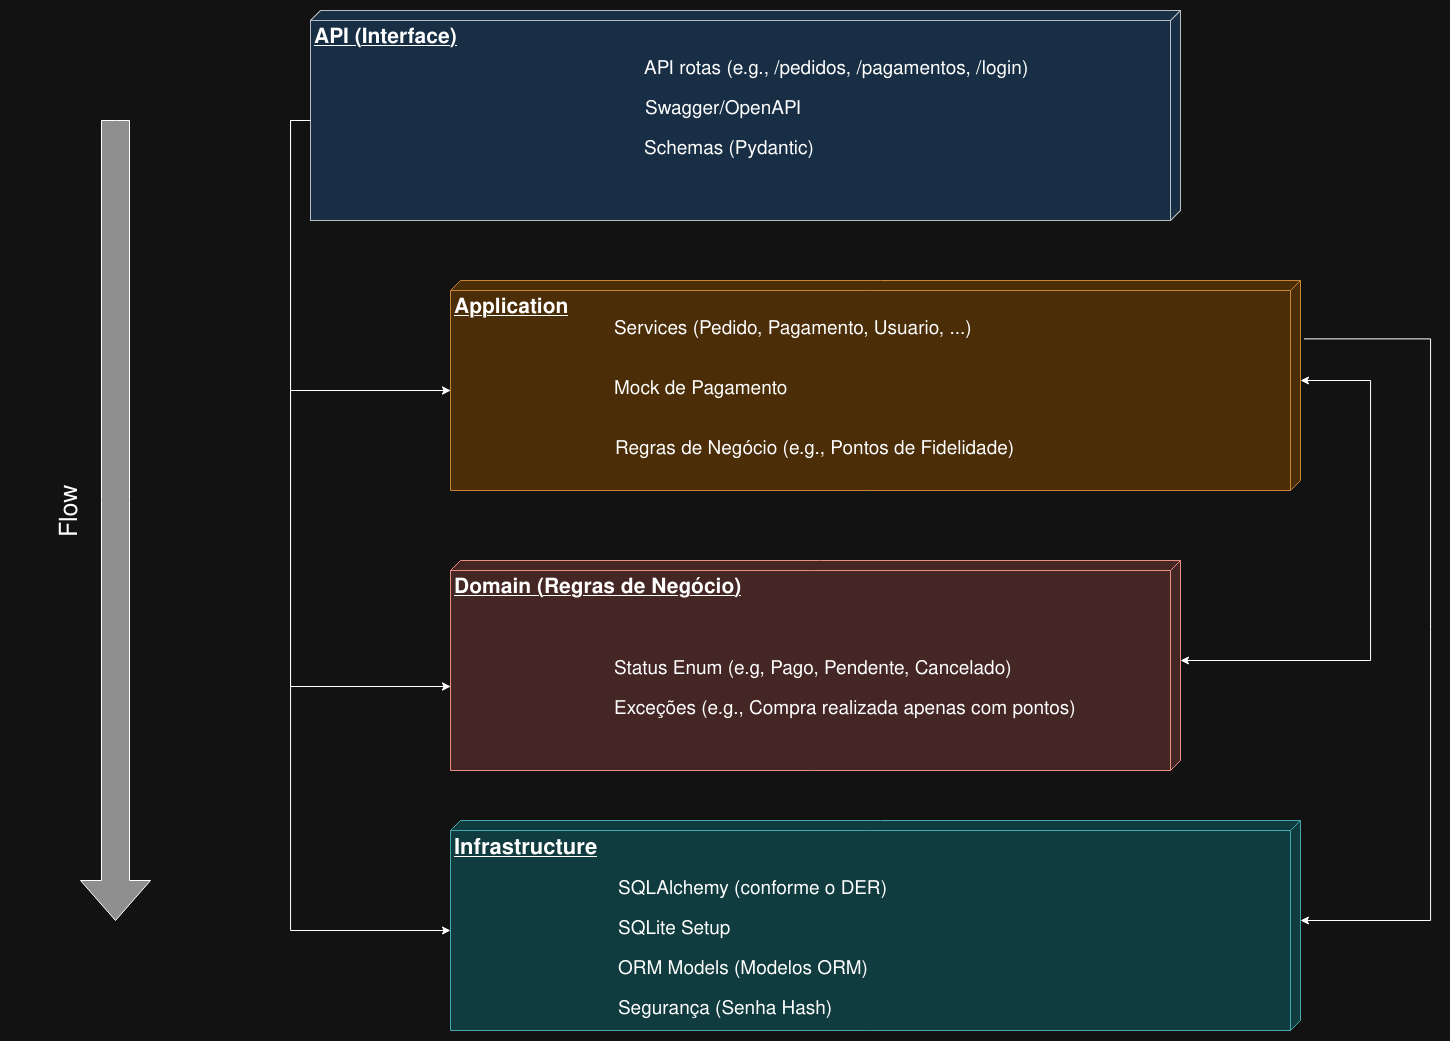

The diagram above was exported from draw.io. Its source (the exported page's mxGraphModel, read from the mxfile embedded in the PNG):
<mxGraphModel dx="2737" dy="1040" grid="1" gridSize="10" guides="1" tooltips="1" connect="1" arrows="1" fold="1" page="1" pageScale="1" pageWidth="850" pageHeight="1100" math="0" shadow="0">
  <root>
    <mxCell id="0" />
    <mxCell id="1" parent="0" />
    <mxCell id="KHaBTPHEoTVj7aLRkBaf-46" edge="1" parent="1" source="KHaBTPHEoTVj7aLRkBaf-6" style="edgeStyle=orthogonalEdgeStyle;rounded=0;orthogonalLoop=1;jettySize=auto;html=1;entryX=0;entryY=0;entryDx=110;entryDy=850;entryPerimeter=0;exitX=0;exitY=0;exitDx=110;exitDy=870;exitPerimeter=0;" target="KHaBTPHEoTVj7aLRkBaf-32">
      <mxGeometry relative="1" as="geometry">
        <mxPoint x="-150" y="440" as="targetPoint" />
      </mxGeometry>
    </mxCell>
    <mxCell id="KHaBTPHEoTVj7aLRkBaf-47" edge="1" parent="1" source="KHaBTPHEoTVj7aLRkBaf-6" style="edgeStyle=orthogonalEdgeStyle;rounded=0;orthogonalLoop=1;jettySize=auto;html=1;exitX=0;exitY=0;exitDx=110;exitDy=870;exitPerimeter=0;entryX=0.6;entryY=1;entryDx=0;entryDy=0;entryPerimeter=0;" target="KHaBTPHEoTVj7aLRkBaf-36">
      <mxGeometry relative="1" as="geometry">
        <mxPoint x="-40" y="580" as="targetPoint" />
      </mxGeometry>
    </mxCell>
    <mxCell id="KHaBTPHEoTVj7aLRkBaf-6" parent="1" style="verticalAlign=top;align=left;spacingTop=8;spacingLeft=2;spacingRight=12;shape=cube;size=10;direction=south;fontStyle=4;html=1;whiteSpace=wrap;fillColor=#cce5ff;strokeColor=#36393d;" value="&lt;b&gt;&lt;font style=&quot;font-size: 21px;&quot;&gt;API (Interface)&lt;/font&gt;&lt;/b&gt;" vertex="1">
      <mxGeometry height="210" width="870" x="-80" y="60" as="geometry" />
    </mxCell>
    <mxCell id="KHaBTPHEoTVj7aLRkBaf-20" parent="1" style="shape=table;startSize=0;container=1;collapsible=1;childLayout=tableLayout;fixedRows=1;rowLines=0;fontStyle=0;align=center;resizeLast=1;strokeColor=none;fillColor=none;collapsible=0;whiteSpace=wrap;html=1;fontSize=18;" value="" vertex="1">
      <mxGeometry height="30" width="505" x="217" y="140" as="geometry" />
    </mxCell>
    <mxCell id="KHaBTPHEoTVj7aLRkBaf-21" parent="KHaBTPHEoTVj7aLRkBaf-20" style="shape=tableRow;horizontal=0;startSize=0;swimlaneHead=0;swimlaneBody=0;fillColor=none;collapsible=0;dropTarget=0;points=[[0,0.5],[1,0.5]];portConstraint=eastwest;top=0;left=0;right=0;bottom=0;" value="" vertex="1">
      <mxGeometry height="30" width="505" as="geometry" />
    </mxCell>
    <mxCell id="KHaBTPHEoTVj7aLRkBaf-22" parent="KHaBTPHEoTVj7aLRkBaf-21" style="shape=partialRectangle;connectable=0;fillColor=none;top=0;left=0;bottom=0;right=0;editable=1;overflow=hidden;" value="" vertex="1">
      <mxGeometry height="30" width="30" as="geometry">
        <mxRectangle height="30" width="30" as="alternateBounds" />
      </mxGeometry>
    </mxCell>
    <mxCell id="KHaBTPHEoTVj7aLRkBaf-23" parent="KHaBTPHEoTVj7aLRkBaf-21" style="shape=partialRectangle;connectable=0;fillColor=none;top=0;left=0;bottom=0;right=0;align=left;spacingLeft=6;overflow=hidden;fontSize=19;fontStyle=0" value="Swagger/OpenAPI" vertex="1">
      <mxGeometry height="30" width="475" x="30" as="geometry">
        <mxRectangle height="30" width="475" as="alternateBounds" />
      </mxGeometry>
    </mxCell>
    <mxCell id="KHaBTPHEoTVj7aLRkBaf-24" parent="1" style="shape=table;startSize=0;container=1;collapsible=1;childLayout=tableLayout;fixedRows=1;rowLines=0;fontStyle=0;align=center;resizeLast=1;strokeColor=none;fillColor=none;collapsible=0;whiteSpace=wrap;html=1;fontSize=18;" value="" vertex="1">
      <mxGeometry height="30" width="505" x="216" y="180" as="geometry" />
    </mxCell>
    <mxCell id="KHaBTPHEoTVj7aLRkBaf-25" parent="KHaBTPHEoTVj7aLRkBaf-24" style="shape=tableRow;horizontal=0;startSize=0;swimlaneHead=0;swimlaneBody=0;fillColor=none;collapsible=0;dropTarget=0;points=[[0,0.5],[1,0.5]];portConstraint=eastwest;top=0;left=0;right=0;bottom=0;" value="" vertex="1">
      <mxGeometry height="30" width="505" as="geometry" />
    </mxCell>
    <mxCell id="KHaBTPHEoTVj7aLRkBaf-26" parent="KHaBTPHEoTVj7aLRkBaf-25" style="shape=partialRectangle;connectable=0;fillColor=none;top=0;left=0;bottom=0;right=0;editable=1;overflow=hidden;" value="" vertex="1">
      <mxGeometry height="30" width="30" as="geometry">
        <mxRectangle height="30" width="30" as="alternateBounds" />
      </mxGeometry>
    </mxCell>
    <mxCell id="KHaBTPHEoTVj7aLRkBaf-27" parent="KHaBTPHEoTVj7aLRkBaf-25" style="shape=partialRectangle;connectable=0;fillColor=none;top=0;left=0;bottom=0;right=0;align=left;spacingLeft=6;overflow=hidden;fontSize=19;fontStyle=0" value="Schemas (Pydantic)" vertex="1">
      <mxGeometry height="30" width="475" x="30" as="geometry">
        <mxRectangle height="30" width="475" as="alternateBounds" />
      </mxGeometry>
    </mxCell>
    <mxCell id="KHaBTPHEoTVj7aLRkBaf-16" parent="1" style="shape=table;startSize=0;container=1;collapsible=1;childLayout=tableLayout;fixedRows=1;rowLines=0;fontStyle=0;align=center;resizeLast=1;strokeColor=none;fillColor=none;collapsible=0;whiteSpace=wrap;html=1;fontSize=18;" value="" vertex="1">
      <mxGeometry height="30" width="505" x="216" y="100" as="geometry" />
    </mxCell>
    <mxCell id="KHaBTPHEoTVj7aLRkBaf-17" parent="KHaBTPHEoTVj7aLRkBaf-16" style="shape=tableRow;horizontal=0;startSize=0;swimlaneHead=0;swimlaneBody=0;fillColor=none;collapsible=0;dropTarget=0;points=[[0,0.5],[1,0.5]];portConstraint=eastwest;top=0;left=0;right=0;bottom=0;" value="" vertex="1">
      <mxGeometry height="30" width="505" as="geometry" />
    </mxCell>
    <mxCell id="KHaBTPHEoTVj7aLRkBaf-18" parent="KHaBTPHEoTVj7aLRkBaf-17" style="shape=partialRectangle;connectable=0;fillColor=none;top=0;left=0;bottom=0;right=0;editable=1;overflow=hidden;" value="" vertex="1">
      <mxGeometry height="30" width="30" as="geometry">
        <mxRectangle height="30" width="30" as="alternateBounds" />
      </mxGeometry>
    </mxCell>
    <mxCell id="KHaBTPHEoTVj7aLRkBaf-19" parent="KHaBTPHEoTVj7aLRkBaf-17" style="shape=partialRectangle;connectable=0;fillColor=none;top=0;left=0;bottom=0;right=0;align=left;spacingLeft=6;overflow=hidden;fontSize=19;fontStyle=0" value="API rotas (e.g., /pedidos, /pagamentos, /login)" vertex="1">
      <mxGeometry height="30" width="475" x="30" as="geometry">
        <mxRectangle height="30" width="475" as="alternateBounds" />
      </mxGeometry>
    </mxCell>
    <mxCell id="KHaBTPHEoTVj7aLRkBaf-32" parent="1" style="verticalAlign=top;align=left;spacingTop=8;spacingLeft=2;spacingRight=12;shape=cube;size=10;direction=south;fontStyle=4;html=1;whiteSpace=wrap;fillColor=#fad7ac;strokeColor=#b46504;fillStyle=solid;" value="&lt;b&gt;&lt;font style=&quot;font-size: 21px;&quot;&gt;Application&lt;/font&gt;&lt;/b&gt;" vertex="1">
      <mxGeometry height="210" width="850" x="60" y="330" as="geometry" />
    </mxCell>
    <mxCell id="KHaBTPHEoTVj7aLRkBaf-33" parent="1" style="shape=partialRectangle;connectable=0;fillColor=none;top=0;left=0;bottom=0;right=0;align=left;spacingLeft=6;overflow=hidden;fontSize=19;fontStyle=0" value="Services (Pedido, Pagamento, Usuario, ...)" vertex="1">
      <mxGeometry height="30" width="475" x="216" y="360" as="geometry">
        <mxRectangle height="30" width="475" as="alternateBounds" />
      </mxGeometry>
    </mxCell>
    <mxCell id="KHaBTPHEoTVj7aLRkBaf-35" parent="1" style="shape=partialRectangle;connectable=0;fillColor=none;top=0;left=0;bottom=0;right=0;align=left;spacingLeft=6;overflow=hidden;fontSize=19;fontStyle=0" value="Mock de Pagamento" vertex="1">
      <mxGeometry height="30" width="475" x="216" y="420" as="geometry">
        <mxRectangle height="30" width="475" as="alternateBounds" />
      </mxGeometry>
    </mxCell>
    <mxCell id="KHaBTPHEoTVj7aLRkBaf-36" parent="1" style="verticalAlign=top;align=left;spacingTop=8;spacingLeft=2;spacingRight=12;shape=cube;size=10;direction=south;fontStyle=4;html=1;whiteSpace=wrap;fillColor=#fad9d5;strokeColor=#ae4132;" value="&lt;font style=&quot;font-size: 21px;&quot;&gt;&lt;b&gt;Domain (Regras de Negócio)&lt;/b&gt;&lt;/font&gt;" vertex="1">
      <mxGeometry height="210" width="730" x="60" y="610" as="geometry" />
    </mxCell>
    <mxCell id="KHaBTPHEoTVj7aLRkBaf-38" parent="1" style="shape=partialRectangle;connectable=0;fillColor=none;top=0;left=0;bottom=0;right=0;align=left;spacingLeft=6;overflow=hidden;fontSize=19;fontStyle=0" value="Status Enum (e.g, Pago, Pendente, Cancelado)" vertex="1">
      <mxGeometry height="40" width="480" x="216" y="695" as="geometry">
        <mxRectangle height="30" width="475" as="alternateBounds" />
      </mxGeometry>
    </mxCell>
    <mxCell id="KHaBTPHEoTVj7aLRkBaf-39" parent="1" style="shape=partialRectangle;connectable=0;fillColor=none;top=0;left=0;bottom=0;right=0;align=left;spacingLeft=6;overflow=hidden;fontSize=19;fontStyle=0" value="Exceções (e.g., Compra realizada apenas com pontos)" vertex="1">
      <mxGeometry height="50" width="530" x="216" y="730" as="geometry">
        <mxRectangle height="30" width="475" as="alternateBounds" />
      </mxGeometry>
    </mxCell>
    <mxCell id="KHaBTPHEoTVj7aLRkBaf-42" parent="1" style="verticalAlign=top;align=left;spacingTop=8;spacingLeft=2;spacingRight=12;shape=cube;size=10;direction=south;fontStyle=4;html=1;whiteSpace=wrap;fillColor=#b0e3e6;strokeColor=#0e8088;" value="&lt;b&gt;&lt;font style=&quot;font-size: 22px;&quot;&gt;Infrastructure&lt;/font&gt;&lt;/b&gt;" vertex="1">
      <mxGeometry height="210" width="850" x="60" y="870" as="geometry" />
    </mxCell>
    <mxCell id="KHaBTPHEoTVj7aLRkBaf-43" parent="1" style="shape=partialRectangle;connectable=0;fillColor=none;top=0;left=0;bottom=0;right=0;align=left;spacingLeft=6;overflow=hidden;fontSize=19;fontStyle=0" value="SQLAlchemy (conforme o DER)" vertex="1">
      <mxGeometry height="30" width="475" x="220" y="920" as="geometry">
        <mxRectangle height="30" width="475" as="alternateBounds" />
      </mxGeometry>
    </mxCell>
    <mxCell id="KHaBTPHEoTVj7aLRkBaf-44" parent="1" style="shape=partialRectangle;connectable=0;fillColor=none;top=0;left=0;bottom=0;right=0;align=left;spacingLeft=6;overflow=hidden;fontSize=19;fontStyle=0" value="SQLite Setup" vertex="1">
      <mxGeometry height="30" width="475" x="220" y="960" as="geometry">
        <mxRectangle height="30" width="475" as="alternateBounds" />
      </mxGeometry>
    </mxCell>
    <mxCell id="KHaBTPHEoTVj7aLRkBaf-45" parent="1" style="shape=partialRectangle;connectable=0;fillColor=none;top=0;left=0;bottom=0;right=0;align=left;spacingLeft=6;overflow=hidden;fontSize=19;fontStyle=0" value="ORM Models (Modelos ORM)" vertex="1">
      <mxGeometry height="30" width="475" x="220" y="1000" as="geometry">
        <mxRectangle height="30" width="475" as="alternateBounds" />
      </mxGeometry>
    </mxCell>
    <mxCell id="KHaBTPHEoTVj7aLRkBaf-48" edge="1" parent="1" source="KHaBTPHEoTVj7aLRkBaf-6" style="edgeStyle=orthogonalEdgeStyle;rounded=0;orthogonalLoop=1;jettySize=auto;html=1;exitX=0;exitY=0;exitDx=110;exitDy=870;exitPerimeter=0;entryX=0;entryY=0;entryDx=110;entryDy=850;entryPerimeter=0;" target="KHaBTPHEoTVj7aLRkBaf-42">
      <mxGeometry relative="1" as="geometry" />
    </mxCell>
    <mxCell id="KHaBTPHEoTVj7aLRkBaf-50" edge="1" parent="1" source="KHaBTPHEoTVj7aLRkBaf-36" style="edgeStyle=orthogonalEdgeStyle;rounded=0;orthogonalLoop=1;jettySize=auto;html=1;entryX=0;entryY=0;entryDx=100;entryDy=0;entryPerimeter=0;startArrow=classic;startFill=1;exitX=0;exitY=0;exitDx=100;exitDy=0;exitPerimeter=0;" target="KHaBTPHEoTVj7aLRkBaf-32">
      <mxGeometry relative="1" as="geometry">
        <Array as="points">
          <mxPoint x="980" y="710" />
          <mxPoint x="980" y="430" />
        </Array>
        <mxPoint x="810" y="700" as="sourcePoint" />
      </mxGeometry>
    </mxCell>
    <mxCell id="KHaBTPHEoTVj7aLRkBaf-52" parent="1" style="html=1;shadow=0;dashed=0;align=center;verticalAlign=middle;shape=mxgraph.arrows2.arrow;dy=0.6;dx=40;direction=south;notch=0;fillColor=light-dark(#E1D5E7,#8F8F8F);strokeColor=light-dark(#9673A6,#FFFFFF);" value="" vertex="1">
      <mxGeometry height="800" width="70" x="-310" y="170" as="geometry" />
    </mxCell>
    <mxCell id="KHaBTPHEoTVj7aLRkBaf-53" parent="1" style="shape=partialRectangle;connectable=0;fillColor=none;top=0;left=0;bottom=0;right=0;align=left;spacingLeft=6;overflow=hidden;fontSize=25;fontStyle=0;direction=south;horizontal=0;" value="Flow" vertex="1">
      <mxGeometry height="475" width="110" x="-380" y="120" as="geometry">
        <mxRectangle height="30" width="475" as="alternateBounds" />
      </mxGeometry>
    </mxCell>
    <mxCell id="KHaBTPHEoTVj7aLRkBaf-54" edge="1" parent="1" source="KHaBTPHEoTVj7aLRkBaf-32" style="edgeStyle=orthogonalEdgeStyle;rounded=0;orthogonalLoop=1;jettySize=auto;html=1;entryX=0;entryY=0;entryDx=100;entryDy=0;entryPerimeter=0;exitX=0.278;exitY=-0.004;exitDx=0;exitDy=0;exitPerimeter=0;" target="KHaBTPHEoTVj7aLRkBaf-42">
      <mxGeometry relative="1" as="geometry">
        <Array as="points">
          <mxPoint x="1040" y="388" />
          <mxPoint x="1040" y="970" />
        </Array>
      </mxGeometry>
    </mxCell>
    <mxCell id="KHaBTPHEoTVj7aLRkBaf-56" parent="1" style="shape=partialRectangle;connectable=0;fillColor=none;top=0;left=0;bottom=0;right=0;align=left;spacingLeft=6;overflow=hidden;fontSize=19;fontStyle=0" value="Regras de Negócio (e.g., Pontos de Fidelidade)" vertex="1">
      <mxGeometry height="50" width="530" x="217" y="470" as="geometry">
        <mxRectangle height="30" width="475" as="alternateBounds" />
      </mxGeometry>
    </mxCell>
    <mxCell id="GvLZuDdZI-N0mnijebPT-1" parent="1" style="shape=partialRectangle;connectable=0;fillColor=none;top=0;left=0;bottom=0;right=0;align=left;spacingLeft=6;overflow=hidden;fontSize=19;fontStyle=0" value="Segurança (Senha Hash)" vertex="1">
      <mxGeometry height="30" width="475" x="220" y="1040" as="geometry">
        <mxRectangle height="30" width="475" as="alternateBounds" />
      </mxGeometry>
    </mxCell>
  </root>
</mxGraphModel>